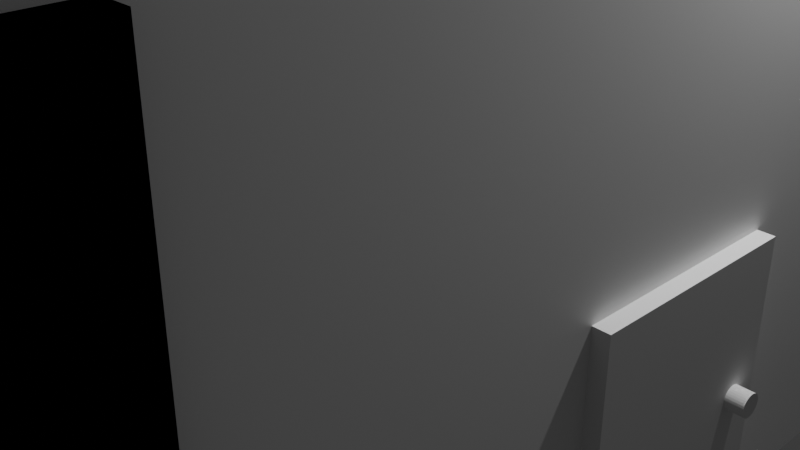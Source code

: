 # Source: hospital.blend  (saved by Blender 4.2.66; exported with 4.5.12 LTS)
import bpy
from mathutils import Matrix  # noqa: F401  (used for matrix-valued properties, if any)

bpy.ops.wm.read_factory_settings(use_empty=True)
scene = bpy.context.scene
scene.name = 'Scene'

# ---- collections
col_collection = bpy.data.collections.new('Collection'); scene.collection.children.link(col_collection)

# ---- materials (node trees are filled in below, after node groups)
mat_material = bpy.data.materials.new('Material')
mat_material.alpha_threshold = 0.0
mat_material.use_transparent_shadow = False
mat_material.roughness = 0.5
mat_material.line_color = (0.0, 0.0, 0.0, 1.0)

# ---- material node trees
mat_material.use_nodes = True; mat_material.node_tree.nodes.clear()
_N = mat_material.node_tree.nodes; _L = mat_material.node_tree.links
n0 = _N.new('ShaderNodeOutputMaterial'); n0.name = 'Material Output'; n0.location = (300, 300)
n1 = _N.new('ShaderNodeBsdfPrincipled'); n1.name = 'Principled BSDF'; n1.location = (10, 300)
n1.inputs[3].default_value = 1.45
_L.new(n1.outputs[0], n0.inputs[0])
n0.is_active_output = True

# ---- world
world_world = bpy.data.worlds.new('World'); scene.world = world_world
world_world.use_nodes = True; world_world.node_tree.nodes.clear()
_N = world_world.node_tree.nodes; _L = world_world.node_tree.links
n0 = _N.new('ShaderNodeOutputWorld'); n0.name = 'World Output'; n0.location = (300, 300)
n1 = _N.new('ShaderNodeBackground'); n1.name = 'Background'; n1.location = (10, 300)
n1.inputs[0].default_value = (0.05088, 0.05088, 0.05088, 1.0)
_L.new(n1.outputs[0], n0.inputs[0])
n0.is_active_output = True
world_world.color = (0.05088, 0.05088, 0.05088)
world_world.sun_shadow_jitter_overblur = 0.0

# ---- cameras
cam_camera = bpy.data.cameras.new('Camera')
cam_camera.clip_end = 100.0
cam_camera.ortho_scale = 7.314

# ---- lights
light_light = bpy.data.lights.new('Light', 'POINT')
light_light.energy = 1000.0
light_light.shadow_soft_size = 0.1

# ---- meshes
me_cube = bpy.data.meshes.new('Cube')
me_cube.from_pydata([(1.0, 1.0, 1.0), (1.0, 1.0, -1.0), (1.0, -1.0, 1.0), (1.0, -1.0, -1.0), (-1.0, 1.0, 1.0), (-1.0, 1.0, -1.0), (-1.0, -1.0, 1.0), (-1.0, -1.0, -1.0)], [], [(0, 4, 6, 2), (3, 2, 6, 7), (7, 6, 4, 5), (5, 1, 3, 7), (1, 0, 2, 3), (5, 4, 0, 1)])
_uv = me_cube.uv_layers.new(name='UVMap')
_uv.uv.foreach_set('vector', [0.625, 0.5, 0.875, 0.5, 0.875, 0.75, 0.625, 0.75, 0.375, 0.75, 0.625, 0.75, 0.625, 1.0, 0.375, 1.0, 0.375, 0.0, 0.625, 0.0, 0.625, 0.25, 0.375, 0.25, 0.125, 0.5, 0.375, 0.5, 0.375, 0.75, 0.125, 0.75, 0.375, 0.5, 0.625, 0.5, 0.625, 0.75, 0.375, 0.75, 0.375, 0.25, 0.625, 0.25, 0.625, 0.5, 0.375, 0.5])
me_cube.materials.append(mat_material)
me_cube.use_mirror_vertex_groups = False
me_cube.update()
me_cube_001 = bpy.data.meshes.new('Cube.001')
me_cube_001.from_pydata([(-1.0, -1.0, -1.0), (-1.0, -1.0, 1.0), (-1.0, 1.0, -1.0), (-1.0, 1.0, 1.0), (1.0, -1.0, -1.0), (1.0, -1.0, 1.0), (1.0, 1.0, -1.0), (1.0, 1.0, 1.0)], [], [(0, 1, 3, 2), (2, 3, 7, 6), (6, 7, 5, 4), (4, 5, 1, 0), (2, 6, 4, 0), (7, 3, 1, 5)])
_uv = me_cube_001.uv_layers.new(name='UVMap')
_uv.uv.foreach_set('vector', [0.375, 0.0, 0.625, 0.0, 0.625, 0.25, 0.375, 0.25, 0.375, 0.25, 0.625, 0.25, 0.625, 0.5, 0.375, 0.5, 0.375, 0.5, 0.625, 0.5, 0.625, 0.75, 0.375, 0.75, 0.375, 0.75, 0.625, 0.75, 0.625, 1.0, 0.375, 1.0, 0.125, 0.5, 0.375, 0.5, 0.375, 0.75, 0.125, 0.75, 0.625, 0.5, 0.875, 0.5, 0.875, 0.75, 0.625, 0.75])
me_cube_001.update()
me_cube_002 = bpy.data.meshes.new('Cube.002')
me_cube_002.from_pydata([(-1.0, -1.0, -1.0), (-1.0, -1.0, 1.0), (-1.0, 1.0, -1.0), (-1.0, 1.0, 1.0), (1.0, -1.0, -1.0), (1.0, -1.0, 1.0), (1.0, 1.0, -1.0), (1.0, 1.0, 1.0)], [], [(0, 1, 3, 2), (2, 3, 7, 6), (6, 7, 5, 4), (4, 5, 1, 0), (2, 6, 4, 0), (7, 3, 1, 5)])
_uv = me_cube_002.uv_layers.new(name='UVMap')
_uv.uv.foreach_set('vector', [0.375, 0.0, 0.625, 0.0, 0.625, 0.25, 0.375, 0.25, 0.375, 0.25, 0.625, 0.25, 0.625, 0.5, 0.375, 0.5, 0.375, 0.5, 0.625, 0.5, 0.625, 0.75, 0.375, 0.75, 0.375, 0.75, 0.625, 0.75, 0.625, 1.0, 0.375, 1.0, 0.125, 0.5, 0.375, 0.5, 0.375, 0.75, 0.125, 0.75, 0.625, 0.5, 0.875, 0.5, 0.875, 0.75, 0.625, 0.75])
me_cube_002.update()
me_cube_003 = bpy.data.meshes.new('Cube.003')
me_cube_003.from_pydata([(-1.0, -1.0, -1.0), (-1.0, -1.0, 1.0), (-1.0, 1.0, -1.0), (-1.0, 1.0, 1.0), (1.0, -1.0, -1.0), (1.0, -1.0, 1.0), (1.0, 1.0, -1.0), (1.0, 1.0, 1.0)], [], [(0, 1, 3, 2), (2, 3, 7, 6), (6, 7, 5, 4), (4, 5, 1, 0), (2, 6, 4, 0), (7, 3, 1, 5)])
_uv = me_cube_003.uv_layers.new(name='UVMap')
_uv.uv.foreach_set('vector', [0.375, 0.0, 0.625, 0.0, 0.625, 0.25, 0.375, 0.25, 0.375, 0.25, 0.625, 0.25, 0.625, 0.5, 0.375, 0.5, 0.375, 0.5, 0.625, 0.5, 0.625, 0.75, 0.375, 0.75, 0.375, 0.75, 0.625, 0.75, 0.625, 1.0, 0.375, 1.0, 0.125, 0.5, 0.375, 0.5, 0.375, 0.75, 0.125, 0.75, 0.625, 0.5, 0.875, 0.5, 0.875, 0.75, 0.625, 0.75])
me_cube_003.update()
me_cylinder = bpy.data.meshes.new('Cylinder')
me_cylinder.from_pydata([(0.0, 1.0, -1.0), (0.0, 1.0, 1.0), (0.1951, 0.9808, -1.0), (0.1951, 0.9808, 1.0), (0.3827, 0.9239, -1.0), (0.3827, 0.9239, 1.0), (0.5556, 0.8315, -1.0), (0.5556, 0.8315, 1.0), (0.7071, 0.7071, -1.0), (0.7071, 0.7071, 1.0), (0.8315, 0.5556, -1.0), (0.8315, 0.5556, 1.0), (0.9239, 0.3827, -1.0), (0.9239, 0.3827, 1.0), (0.9808, 0.1951, -1.0), (0.9808, 0.1951, 1.0), (1.0, 0.0, -1.0), (1.0, 0.0, 1.0), (0.9808, -0.1951, -1.0), (0.9808, -0.1951, 1.0), (0.9239, -0.3827, -1.0), (0.9239, -0.3827, 1.0), (0.8315, -0.5556, -1.0), (0.8315, -0.5556, 1.0), (0.7071, -0.7071, -1.0), (0.7071, -0.7071, 1.0), (0.5556, -0.8315, -1.0), (0.5556, -0.8315, 1.0), (0.3827, -0.9239, -1.0), (0.3827, -0.9239, 1.0), (0.1951, -0.9808, -1.0), (0.1951, -0.9808, 1.0), (0.0, -1.0, -1.0), (0.0, -1.0, 1.0), (-0.1951, -0.9808, -1.0), (-0.1951, -0.9808, 1.0), (-0.3827, -0.9239, -1.0), (-0.3827, -0.9239, 1.0), (-0.5556, -0.8315, -1.0), (-0.5556, -0.8315, 1.0), (-0.7071, -0.7071, -1.0), (-0.7071, -0.7071, 1.0), (-0.8315, -0.5556, -1.0), (-0.8315, -0.5556, 1.0), (-0.9239, -0.3827, -1.0), (-0.9239, -0.3827, 1.0), (-0.9808, -0.1951, -1.0), (-0.9808, -0.1951, 1.0), (-1.0, 0.0, -1.0), (-1.0, 0.0, 1.0), (-0.9808, 0.1951, -1.0), (-0.9808, 0.1951, 1.0), (-0.9239, 0.3827, -1.0), (-0.9239, 0.3827, 1.0), (-0.8315, 0.5556, -1.0), (-0.8315, 0.5556, 1.0), (-0.7071, 0.7071, -1.0), (-0.7071, 0.7071, 1.0), (-0.5556, 0.8315, -1.0), (-0.5556, 0.8315, 1.0), (-0.3827, 0.9239, -1.0), (-0.3827, 0.9239, 1.0), (-0.1951, 0.9808, -1.0), (-0.1951, 0.9808, 1.0)], [], [(0, 1, 3, 2), (2, 3, 5, 4), (4, 5, 7, 6), (6, 7, 9, 8), (8, 9, 11, 10), (10, 11, 13, 12), (12, 13, 15, 14), (14, 15, 17, 16), (16, 17, 19, 18), (18, 19, 21, 20), (20, 21, 23, 22), (22, 23, 25, 24), (24, 25, 27, 26), (26, 27, 29, 28), (28, 29, 31, 30), (30, 31, 33, 32), (32, 33, 35, 34), (34, 35, 37, 36), (36, 37, 39, 38), (38, 39, 41, 40), (40, 41, 43, 42), (42, 43, 45, 44), (44, 45, 47, 46), (46, 47, 49, 48), (48, 49, 51, 50), (50, 51, 53, 52), (52, 53, 55, 54), (54, 55, 57, 56), (56, 57, 59, 58), (58, 59, 61, 60), (3, 1, 63, 61, 59, 57, 55, 53, 51, 49, 47, 45, 43, 41, 39, 37, 35, 33, 31, 29, 27, 25, 23, 21, 19, 17, 15, 13, 11, 9, 7, 5), (60, 61, 63, 62), (62, 63, 1, 0), (0, 2, 4, 6, 8, 10, 12, 14, 16, 18, 20, 22, 24, 26, 28, 30, 32, 34, 36, 38, 40, 42, 44, 46, 48, 50, 52, 54, 56, 58, 60, 62)])
_uv = me_cylinder.uv_layers.new(name='UVMap')
_uv.uv.foreach_set('vector', [1.0, 0.5, 1.0, 1.0, 0.9688, 1.0, 0.9688, 0.5, 0.9688, 0.5, 0.9688, 1.0, 0.9375, 1.0, 0.9375, 0.5, 0.9375, 0.5, 0.9375, 1.0, 0.9062, 1.0, 0.9062, 0.5, 0.9062, 0.5, 0.9062, 1.0, 0.875, 1.0, 0.875, 0.5, 0.875, 0.5, 0.875, 1.0, 0.8438, 1.0, 0.8438, 0.5, 0.8438, 0.5, 0.8438, 1.0, 0.8125, 1.0, 0.8125, 0.5, 0.8125, 0.5, 0.8125, 1.0, 0.7812, 1.0, 0.7812, 0.5, 0.7812, 0.5, 0.7812, 1.0, 0.75, 1.0, 0.75, 0.5, 0.75, 0.5, 0.75, 1.0, 0.7188, 1.0, 0.7188, 0.5, 0.7188, 0.5, 0.7188, 1.0, 0.6875, 1.0, 0.6875, 0.5, 0.6875, 0.5, 0.6875, 1.0, 0.6562, 1.0, 0.6562, 0.5, 0.6562, 0.5, 0.6562, 1.0, 0.625, 1.0, 0.625, 0.5, 0.625, 0.5, 0.625, 1.0, 0.5938, 1.0, 0.5938, 0.5, 0.5938, 0.5, 0.5938, 1.0, 0.5625, 1.0, 0.5625, 0.5, 0.5625, 0.5, 0.5625, 1.0, 0.5312, 1.0, 0.5312, 0.5, 0.5312, 0.5, 0.5312, 1.0, 0.5, 1.0, 0.5, 0.5, 0.5, 0.5, 0.5, 1.0, 0.4688, 1.0, 0.4688, 0.5, 0.4688, 0.5, 0.4688, 1.0, 0.4375, 1.0, 0.4375, 0.5, 0.4375, 0.5, 0.4375, 1.0, 0.4062, 1.0, 0.4062, 0.5, 0.4062, 0.5, 0.4062, 1.0, 0.375, 1.0, 0.375, 0.5, 0.375, 0.5, 0.375, 1.0, 0.3438, 1.0, 0.3438, 0.5, 0.3438, 0.5, 0.3438, 1.0, 0.3125, 1.0, 0.3125, 0.5, 0.3125, 0.5, 0.3125, 1.0, 0.2812, 1.0, 0.2812, 0.5, 0.2812, 0.5, 0.2812, 1.0, 0.25, 1.0, 0.25, 0.5, 0.25, 0.5, 0.25, 1.0, 0.2188, 1.0, 0.2188, 0.5, 0.2188, 0.5, 0.2188, 1.0, 0.1875, 1.0, 0.1875, 0.5, 0.1875, 0.5, 0.1875, 1.0, 0.1562, 1.0, 0.1562, 0.5, 0.1562, 0.5, 0.1562, 1.0, 0.125, 1.0, 0.125, 0.5, 0.125, 0.5, 0.125, 1.0, 0.09375, 1.0, 0.09375, 0.5, 0.09375, 0.5, 0.09375, 1.0, 0.0625, 1.0, 0.0625, 0.5, 0.2968, 0.4854, 0.25, 0.49, 0.2032, 0.4854, 0.1582, 0.4717, 0.1167, 0.4496, 0.08029, 0.4197, 0.05045, 0.3833, 0.02827, 0.3418, 0.01461, 0.2968, 0.01, 0.25, 0.01461, 0.2032, 0.02827, 0.1582, 0.05045, 0.1167, 0.08029, 0.08029, 0.1167, 0.05045, 0.1582, 0.02827, 0.2032, 0.01461, 0.25, 0.01, 0.2968, 0.01461, 0.3418, 0.02827, 0.3833, 0.05045, 0.4197, 0.08029, 0.4496, 0.1167, 0.4717, 0.1582, 0.4854, 0.2032, 0.49, 0.25, 0.4854, 0.2968, 0.4717, 0.3418, 0.4496, 0.3833, 0.4197, 0.4197, 0.3833, 0.4496, 0.3418, 0.4717, 0.0625, 0.5, 0.0625, 1.0, 0.03125, 1.0, 0.03125, 0.5, 0.03125, 0.5, 0.03125, 1.0, 0.0, 1.0, 0.0, 0.5, 0.75, 0.49, 0.7968, 0.4854, 0.8418, 0.4717, 0.8833, 0.4496, 0.9197, 0.4197, 0.9496, 0.3833, 0.9717, 0.3418, 0.9854, 0.2968, 0.99, 0.25, 0.9854, 0.2032, 0.9717, 0.1582, 0.9496, 0.1167, 0.9197, 0.08029, 0.8833, 0.05045, 0.8418, 0.02827, 0.7968, 0.01461, 0.75, 0.01, 0.7032, 0.01461, 0.6582, 0.02827, 0.6167, 0.05045, 0.5803, 0.08029, 0.5504, 0.1167, 0.5283, 0.1582, 0.5146, 0.2032, 0.51, 0.25, 0.5146, 0.2968, 0.5283, 0.3418, 0.5504, 0.3833, 0.5803, 0.4197, 0.6167, 0.4496, 0.6582, 0.4717, 0.7032, 0.4854])
me_cylinder.update()
me_cube_004 = bpy.data.meshes.new('Cube.004')
me_cube_004.from_pydata([(-1.0, -1.0, -1.0), (-1.0, -1.0, 1.0), (-1.0, 1.0, -1.0), (-1.0, 1.0, 1.0), (1.0, -1.0, -1.0), (1.0, -1.0, 1.0), (1.0, 1.0, -1.0), (1.0, 1.0, 1.0)], [], [(0, 1, 3, 2), (2, 3, 7, 6), (6, 7, 5, 4), (4, 5, 1, 0), (2, 6, 4, 0), (7, 3, 1, 5)])
_uv = me_cube_004.uv_layers.new(name='UVMap')
_uv.uv.foreach_set('vector', [0.375, 0.0, 0.625, 0.0, 0.625, 0.25, 0.375, 0.25, 0.375, 0.25, 0.625, 0.25, 0.625, 0.5, 0.375, 0.5, 0.375, 0.5, 0.625, 0.5, 0.625, 0.75, 0.375, 0.75, 0.375, 0.75, 0.625, 0.75, 0.625, 1.0, 0.375, 1.0, 0.125, 0.5, 0.375, 0.5, 0.375, 0.75, 0.125, 0.75, 0.625, 0.5, 0.875, 0.5, 0.875, 0.75, 0.625, 0.75])
me_cube_004.update()
me_cube_005 = bpy.data.meshes.new('Cube.005')
me_cube_005.from_pydata([(-1.0, -1.0, -1.0), (-1.0, -1.0, 1.0), (-1.0, 1.0, -1.0), (-1.0, 1.0, 1.0), (1.0, -1.0, -1.0), (1.0, -1.0, 1.0), (1.0, 1.0, -1.0), (1.0, 1.0, 1.0)], [], [(0, 1, 3, 2), (2, 3, 7, 6), (6, 7, 5, 4), (4, 5, 1, 0), (2, 6, 4, 0), (7, 3, 1, 5)])
_uv = me_cube_005.uv_layers.new(name='UVMap')
_uv.uv.foreach_set('vector', [0.375, 0.0, 0.625, 0.0, 0.625, 0.25, 0.375, 0.25, 0.375, 0.25, 0.625, 0.25, 0.625, 0.5, 0.375, 0.5, 0.375, 0.5, 0.625, 0.5, 0.625, 0.75, 0.375, 0.75, 0.375, 0.75, 0.625, 0.75, 0.625, 1.0, 0.375, 1.0, 0.125, 0.5, 0.375, 0.5, 0.375, 0.75, 0.125, 0.75, 0.625, 0.5, 0.875, 0.5, 0.875, 0.75, 0.625, 0.75])
me_cube_005.update()
me_cube_006 = bpy.data.meshes.new('Cube.006')
me_cube_006.from_pydata([(-1.0, -1.0, -1.0), (-1.0, -1.0, 1.0), (-1.0, 1.0, -1.0), (-1.0, 1.0, 1.0), (1.0, -1.0, -1.0), (1.0, -1.0, 1.0), (1.0, 1.0, -1.0), (1.0, 1.0, 1.0)], [], [(0, 1, 3, 2), (2, 3, 7, 6), (6, 7, 5, 4), (4, 5, 1, 0), (2, 6, 4, 0), (7, 3, 1, 5)])
_uv = me_cube_006.uv_layers.new(name='UVMap')
_uv.uv.foreach_set('vector', [0.375, 0.0, 0.625, 0.0, 0.625, 0.25, 0.375, 0.25, 0.375, 0.25, 0.625, 0.25, 0.625, 0.5, 0.375, 0.5, 0.375, 0.5, 0.625, 0.5, 0.625, 0.75, 0.375, 0.75, 0.375, 0.75, 0.625, 0.75, 0.625, 1.0, 0.375, 1.0, 0.125, 0.5, 0.375, 0.5, 0.375, 0.75, 0.125, 0.75, 0.625, 0.5, 0.875, 0.5, 0.875, 0.75, 0.625, 0.75])
me_cube_006.update()

# ---- objects
ob_cube = bpy.data.objects.new('Cube', me_cube)
ob_light = bpy.data.objects.new('Light', light_light)
ob_camera = bpy.data.objects.new('Camera', cam_camera)
ob_cube_001 = bpy.data.objects.new('Cube.001', me_cube_001)
ob_cube_002 = bpy.data.objects.new('Cube.002', me_cube_002)
ob_cube_003 = bpy.data.objects.new('Cube.003', me_cube_003)
ob_cylinder = bpy.data.objects.new('Cylinder', me_cylinder)
ob_cube_004 = bpy.data.objects.new('Cube.004', me_cube_004)
ob_cube_005 = bpy.data.objects.new('Cube.005', me_cube_005)
ob_cube_006 = bpy.data.objects.new('Cube.006', me_cube_006)

# ---- transforms, parenting, visibility, modifiers, constraints
ob_cube.location = (0.0, 0.0, 3.84)
ob_cube.scale = (3.773, 7.673, 5.269)
ob_cube.lock_rotations_4d = False
ob_cube.empty_display_type = 'ARROWS'
ob_cube.lineart.crease_threshold = 0.0
ob_light.location = (4.076, 1.005, 5.904)
ob_light.rotation_euler = (0.6503, 0.05522, 1.866)
ob_light.lock_rotations_4d = False
ob_light.empty_display_type = 'ARROWS'
ob_light.color = (0.0, 0.0, 0.0, 0.0)
ob_light.lineart.crease_threshold = 0.0
ob_camera.location = (7.359, -6.926, 4.958)
ob_camera.rotation_euler = (1.109, 0.0, 0.8149)
ob_camera.lock_rotations_4d = False
ob_camera.empty_display_type = 'ARROWS'
ob_camera.color = (0.0, 0.0, 0.0, 0.0)
ob_camera.display_type = 'WIRE'
ob_camera.lineart.crease_threshold = 0.0
ob_cube_001.location = (3.703, -0.8555, 7.293)
ob_cube_001.scale = (-0.1815, 0.2061, 1.0)
ob_cube_002.location = (3.716, -0.8555, 7.293)
ob_cube_002.rotation_euler = (1.563, -0.0, 0.0)
ob_cube_002.scale = (-0.1815, 0.2061, 1.0)
ob_cube_003.location = (3.787, -0.8555, -0.09321)
ob_cube_003.scale = (0.1379, 1.0, 1.299)
ob_cylinder.location = (3.987, -0.1457, -0.09321)
ob_cylinder.rotation_euler = (0.0, 1.571, 0.0)
ob_cylinder.scale = (0.1067, 0.1067, 0.1067)
ob_cube_004.location = (3.778, -6.034, 2.499)
ob_cube_004.scale = (0.2187, 1.007, 1.431)
ob_cube_005.location = (3.778, 5.953, 2.499)
ob_cube_005.scale = (0.2187, 1.007, 1.431)
ob_cube_006.location = (3.778, -6.034, 2.499)
ob_cube_006.scale = (0.2187, 1.007, 1.431)

# ---- collection membership
col_collection.objects.link(ob_cube)
col_collection.objects.link(ob_light)
col_collection.objects.link(ob_camera)
col_collection.objects.link(ob_cube_001)
col_collection.objects.link(ob_cube_002)
col_collection.objects.link(ob_cube_003)
col_collection.objects.link(ob_cylinder)
col_collection.objects.link(ob_cube_004)
col_collection.objects.link(ob_cube_005)
col_collection.objects.link(ob_cube_006)

# ---- scene / render settings (as saved in the file)
scene.camera = ob_camera
scene.frame_start = 1; scene.frame_end = 250; scene.frame_set(1)
scene.render.engine = 'BLENDER_EEVEE_NEXT'
bpy.context.view_layer.update()

